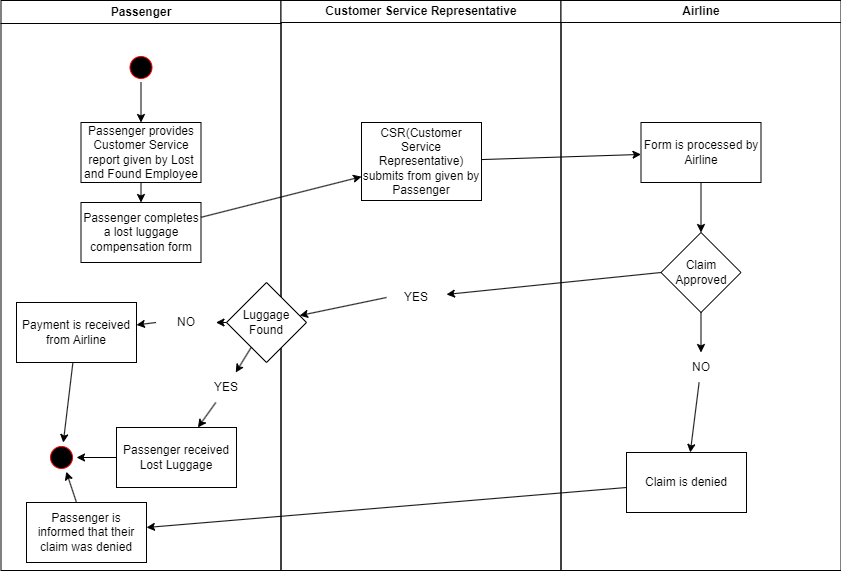

The diagram above was exported from draw.io. Its source (the exported page's mxGraphModel, read from the mxfile embedded in the PNG):
<mxGraphModel dx="1434" dy="772" grid="1" gridSize="10" guides="1" tooltips="1" connect="1" arrows="1" fold="1" page="1" pageScale="1" pageWidth="1169" pageHeight="826" background="none" math="0" shadow="0">
  <root>
    <mxCell id="0" />
    <mxCell id="1" parent="0" />
    <mxCell id="lrJEDNnMb6OGbr8JxXIW-41" value="Passenger" style="swimlane;whiteSpace=wrap" parent="1" vertex="1">
      <mxGeometry x="164.5" y="128" width="280" height="570" as="geometry" />
    </mxCell>
    <mxCell id="lrJEDNnMb6OGbr8JxXIW-42" value="" style="ellipse;shape=startState;fillColor=#000000;strokeColor=#ff0000;" parent="lrJEDNnMb6OGbr8JxXIW-41" vertex="1">
      <mxGeometry x="125" y="52" width="30" height="30" as="geometry" />
    </mxCell>
    <mxCell id="lrJEDNnMb6OGbr8JxXIW-43" value="Passenger provides Customer Service report given by Lost and Found Employee" style="rounded=0;whiteSpace=wrap;html=1;" parent="lrJEDNnMb6OGbr8JxXIW-41" vertex="1">
      <mxGeometry x="80" y="122" width="120" height="60" as="geometry" />
    </mxCell>
    <mxCell id="lrJEDNnMb6OGbr8JxXIW-45" value="" style="ellipse;shape=startState;fillColor=#000000;strokeColor=#ff0000;" parent="lrJEDNnMb6OGbr8JxXIW-41" vertex="1">
      <mxGeometry x="45.5" y="442" width="30" height="30" as="geometry" />
    </mxCell>
    <mxCell id="lrJEDNnMb6OGbr8JxXIW-46" value="" style="endArrow=classic;html=1;rounded=0;" parent="lrJEDNnMb6OGbr8JxXIW-41" source="lrJEDNnMb6OGbr8JxXIW-42" target="lrJEDNnMb6OGbr8JxXIW-43" edge="1">
      <mxGeometry width="50" height="50" relative="1" as="geometry">
        <mxPoint x="395.5" y="292" as="sourcePoint" />
        <mxPoint x="445.5" y="242" as="targetPoint" />
      </mxGeometry>
    </mxCell>
    <mxCell id="lrJEDNnMb6OGbr8JxXIW-47" value="" style="endArrow=classic;html=1;rounded=0;" parent="lrJEDNnMb6OGbr8JxXIW-41" source="lrJEDNnMb6OGbr8JxXIW-62" target="lrJEDNnMb6OGbr8JxXIW-45" edge="1">
      <mxGeometry width="50" height="50" relative="1" as="geometry">
        <mxPoint x="140" y="332" as="sourcePoint" />
        <mxPoint x="445.5" y="242" as="targetPoint" />
      </mxGeometry>
    </mxCell>
    <mxCell id="lrJEDNnMb6OGbr8JxXIW-59" value="Passenger completes a lost luggage compensation form" style="rounded=0;whiteSpace=wrap;html=1;" parent="lrJEDNnMb6OGbr8JxXIW-41" vertex="1">
      <mxGeometry x="80" y="202" width="120" height="60" as="geometry" />
    </mxCell>
    <mxCell id="lrJEDNnMb6OGbr8JxXIW-60" value="" style="endArrow=classic;html=1;rounded=0;" parent="lrJEDNnMb6OGbr8JxXIW-41" source="lrJEDNnMb6OGbr8JxXIW-43" target="lrJEDNnMb6OGbr8JxXIW-59" edge="1">
      <mxGeometry width="50" height="50" relative="1" as="geometry">
        <mxPoint x="395.5" y="292" as="sourcePoint" />
        <mxPoint x="445.5" y="242" as="targetPoint" />
      </mxGeometry>
    </mxCell>
    <mxCell id="lrJEDNnMb6OGbr8JxXIW-62" value="Payment is received from Airline" style="rounded=0;whiteSpace=wrap;html=1;" parent="lrJEDNnMb6OGbr8JxXIW-41" vertex="1">
      <mxGeometry x="15.5" y="302" width="120" height="60" as="geometry" />
    </mxCell>
    <mxCell id="lrJEDNnMb6OGbr8JxXIW-70" value="NO" style="text;html=1;align=center;verticalAlign=middle;whiteSpace=wrap;rounded=0;" parent="lrJEDNnMb6OGbr8JxXIW-41" vertex="1">
      <mxGeometry x="155" y="307" width="60" height="30" as="geometry" />
    </mxCell>
    <mxCell id="lrJEDNnMb6OGbr8JxXIW-63" value="" style="endArrow=classic;html=1;rounded=0;exitX=0;exitY=0.5;exitDx=0;exitDy=0;" parent="lrJEDNnMb6OGbr8JxXIW-41" source="lrJEDNnMb6OGbr8JxXIW-70" target="lrJEDNnMb6OGbr8JxXIW-62" edge="1">
      <mxGeometry width="50" height="50" relative="1" as="geometry">
        <mxPoint x="395.5" y="292" as="sourcePoint" />
        <mxPoint x="445.5" y="242" as="targetPoint" />
      </mxGeometry>
    </mxCell>
    <mxCell id="lrJEDNnMb6OGbr8JxXIW-72" value="Passenger received Lost Luggage" style="rounded=0;whiteSpace=wrap;html=1;" parent="lrJEDNnMb6OGbr8JxXIW-41" vertex="1">
      <mxGeometry x="115.5" y="427" width="120" height="60" as="geometry" />
    </mxCell>
    <mxCell id="lrJEDNnMb6OGbr8JxXIW-69" value="YES" style="text;html=1;align=center;verticalAlign=middle;whiteSpace=wrap;rounded=0;" parent="lrJEDNnMb6OGbr8JxXIW-41" vertex="1">
      <mxGeometry x="195.5" y="372" width="60" height="30" as="geometry" />
    </mxCell>
    <mxCell id="lrJEDNnMb6OGbr8JxXIW-73" value="" style="endArrow=classic;html=1;rounded=0;" parent="lrJEDNnMb6OGbr8JxXIW-41" source="lrJEDNnMb6OGbr8JxXIW-69" target="lrJEDNnMb6OGbr8JxXIW-72" edge="1">
      <mxGeometry width="50" height="50" relative="1" as="geometry">
        <mxPoint x="395.5" y="292" as="sourcePoint" />
        <mxPoint x="445.5" y="242" as="targetPoint" />
      </mxGeometry>
    </mxCell>
    <mxCell id="lrJEDNnMb6OGbr8JxXIW-75" value="" style="endArrow=classic;html=1;rounded=0;" parent="lrJEDNnMb6OGbr8JxXIW-41" source="lrJEDNnMb6OGbr8JxXIW-72" target="lrJEDNnMb6OGbr8JxXIW-45" edge="1">
      <mxGeometry width="50" height="50" relative="1" as="geometry">
        <mxPoint x="395.5" y="292" as="sourcePoint" />
        <mxPoint x="445.5" y="242" as="targetPoint" />
      </mxGeometry>
    </mxCell>
    <mxCell id="lrJEDNnMb6OGbr8JxXIW-77" value="Passenger is informed that their claim was denied" style="rounded=0;whiteSpace=wrap;html=1;" parent="lrJEDNnMb6OGbr8JxXIW-41" vertex="1">
      <mxGeometry x="25.5" y="502" width="120" height="60" as="geometry" />
    </mxCell>
    <mxCell id="lrJEDNnMb6OGbr8JxXIW-79" value="" style="endArrow=classic;html=1;rounded=0;" parent="lrJEDNnMb6OGbr8JxXIW-41" source="lrJEDNnMb6OGbr8JxXIW-77" target="lrJEDNnMb6OGbr8JxXIW-45" edge="1">
      <mxGeometry width="50" height="50" relative="1" as="geometry">
        <mxPoint x="395.5" y="292" as="sourcePoint" />
        <mxPoint x="445.5" y="242" as="targetPoint" />
      </mxGeometry>
    </mxCell>
    <mxCell id="lrJEDNnMb6OGbr8JxXIW-48" value="Customer Service Representative" style="swimlane;whiteSpace=wrap;startSize=22;" parent="1" vertex="1">
      <mxGeometry x="444.5" y="128" width="280" height="570" as="geometry" />
    </mxCell>
    <mxCell id="lrJEDNnMb6OGbr8JxXIW-49" value="CSR(Customer Service Representative) submits from given by Passenger" style="rounded=0;whiteSpace=wrap;html=1;" parent="lrJEDNnMb6OGbr8JxXIW-48" vertex="1">
      <mxGeometry x="80.5" y="122" width="120" height="78" as="geometry" />
    </mxCell>
    <mxCell id="lrJEDNnMb6OGbr8JxXIW-65" value="YES" style="text;html=1;align=center;verticalAlign=middle;whiteSpace=wrap;rounded=0;" parent="lrJEDNnMb6OGbr8JxXIW-48" vertex="1">
      <mxGeometry x="105.5" y="282" width="60" height="30" as="geometry" />
    </mxCell>
    <mxCell id="lrJEDNnMb6OGbr8JxXIW-51" value="Airline" style="swimlane;whiteSpace=wrap;startSize=22;" parent="1" vertex="1">
      <mxGeometry x="724.5" y="128" width="280" height="570" as="geometry" />
    </mxCell>
    <mxCell id="ePwFEhozQLCLNIgYwPhQ-1" style="edgeStyle=orthogonalEdgeStyle;rounded=0;orthogonalLoop=1;jettySize=auto;html=1;exitX=0.5;exitY=1;exitDx=0;exitDy=0;entryX=0.5;entryY=0;entryDx=0;entryDy=0;" edge="1" parent="lrJEDNnMb6OGbr8JxXIW-51" source="lrJEDNnMb6OGbr8JxXIW-52" target="lrJEDNnMb6OGbr8JxXIW-61">
      <mxGeometry relative="1" as="geometry" />
    </mxCell>
    <mxCell id="lrJEDNnMb6OGbr8JxXIW-52" value="Form is processed by Airline" style="rounded=0;whiteSpace=wrap;html=1;" parent="lrJEDNnMb6OGbr8JxXIW-51" vertex="1">
      <mxGeometry x="80" y="122" width="120" height="60" as="geometry" />
    </mxCell>
    <mxCell id="lrJEDNnMb6OGbr8JxXIW-61" value="Claim Approved" style="rhombus;whiteSpace=wrap;html=1;" parent="lrJEDNnMb6OGbr8JxXIW-51" vertex="1">
      <mxGeometry x="100" y="232" width="80" height="80" as="geometry" />
    </mxCell>
    <mxCell id="lrJEDNnMb6OGbr8JxXIW-76" value="Claim is denied" style="rounded=0;whiteSpace=wrap;html=1;" parent="lrJEDNnMb6OGbr8JxXIW-51" vertex="1">
      <mxGeometry x="65.5" y="452" width="120" height="60" as="geometry" />
    </mxCell>
    <mxCell id="lrJEDNnMb6OGbr8JxXIW-80" value="" style="endArrow=classic;html=1;rounded=0;" parent="lrJEDNnMb6OGbr8JxXIW-51" source="lrJEDNnMb6OGbr8JxXIW-64" target="lrJEDNnMb6OGbr8JxXIW-76" edge="1">
      <mxGeometry width="50" height="50" relative="1" as="geometry">
        <mxPoint x="-164.5" y="292" as="sourcePoint" />
        <mxPoint x="-114.5" y="242" as="targetPoint" />
      </mxGeometry>
    </mxCell>
    <mxCell id="lrJEDNnMb6OGbr8JxXIW-64" value="NO" style="text;html=1;align=center;verticalAlign=middle;whiteSpace=wrap;rounded=0;" parent="lrJEDNnMb6OGbr8JxXIW-51" vertex="1">
      <mxGeometry x="110" y="352" width="60" height="30" as="geometry" />
    </mxCell>
    <mxCell id="lrJEDNnMb6OGbr8JxXIW-81" value="" style="endArrow=classic;html=1;rounded=0;" parent="lrJEDNnMb6OGbr8JxXIW-51" source="lrJEDNnMb6OGbr8JxXIW-61" target="lrJEDNnMb6OGbr8JxXIW-64" edge="1">
      <mxGeometry width="50" height="50" relative="1" as="geometry">
        <mxPoint x="861.5" y="437" as="sourcePoint" />
        <mxPoint x="852.5" y="580" as="targetPoint" />
      </mxGeometry>
    </mxCell>
    <mxCell id="lrJEDNnMb6OGbr8JxXIW-56" value="" style="endArrow=classic;html=1;rounded=0;" parent="1" source="lrJEDNnMb6OGbr8JxXIW-49" target="lrJEDNnMb6OGbr8JxXIW-52" edge="1">
      <mxGeometry width="50" height="50" relative="1" as="geometry">
        <mxPoint x="560" y="420" as="sourcePoint" />
        <mxPoint x="610" y="370" as="targetPoint" />
      </mxGeometry>
    </mxCell>
    <mxCell id="lrJEDNnMb6OGbr8JxXIW-57" value="" style="endArrow=classic;html=1;rounded=0;" parent="1" source="lrJEDNnMb6OGbr8JxXIW-59" target="lrJEDNnMb6OGbr8JxXIW-49" edge="1">
      <mxGeometry width="50" height="50" relative="1" as="geometry">
        <mxPoint x="560" y="420" as="sourcePoint" />
        <mxPoint x="610" y="370" as="targetPoint" />
      </mxGeometry>
    </mxCell>
    <mxCell id="lrJEDNnMb6OGbr8JxXIW-66" value="" style="endArrow=classic;html=1;rounded=0;exitX=0;exitY=0.5;exitDx=0;exitDy=0;" parent="1" source="lrJEDNnMb6OGbr8JxXIW-61" target="lrJEDNnMb6OGbr8JxXIW-65" edge="1">
      <mxGeometry width="50" height="50" relative="1" as="geometry">
        <mxPoint x="825" y="400" as="sourcePoint" />
        <mxPoint x="365" y="435" as="targetPoint" />
      </mxGeometry>
    </mxCell>
    <mxCell id="lrJEDNnMb6OGbr8JxXIW-68" value="" style="endArrow=classic;html=1;rounded=0;exitX=0;exitY=0.5;exitDx=0;exitDy=0;" parent="1" source="lrJEDNnMb6OGbr8JxXIW-65" target="lrJEDNnMb6OGbr8JxXIW-67" edge="1">
      <mxGeometry width="50" height="50" relative="1" as="geometry">
        <mxPoint x="550" y="425" as="sourcePoint" />
        <mxPoint x="300" y="453" as="targetPoint" />
      </mxGeometry>
    </mxCell>
    <mxCell id="lrJEDNnMb6OGbr8JxXIW-67" value="Luggage Found" style="rhombus;whiteSpace=wrap;html=1;" parent="1" vertex="1">
      <mxGeometry x="390" y="410" width="80" height="80" as="geometry" />
    </mxCell>
    <mxCell id="lrJEDNnMb6OGbr8JxXIW-71" value="" style="endArrow=classic;html=1;rounded=0;exitX=0;exitY=0.5;exitDx=0;exitDy=0;" parent="1" source="lrJEDNnMb6OGbr8JxXIW-67" target="lrJEDNnMb6OGbr8JxXIW-70" edge="1">
      <mxGeometry width="50" height="50" relative="1" as="geometry">
        <mxPoint x="390" y="450" as="sourcePoint" />
        <mxPoint x="300" y="456" as="targetPoint" />
      </mxGeometry>
    </mxCell>
    <mxCell id="lrJEDNnMb6OGbr8JxXIW-74" value="" style="endArrow=classic;html=1;rounded=0;" parent="1" source="lrJEDNnMb6OGbr8JxXIW-67" target="lrJEDNnMb6OGbr8JxXIW-69" edge="1">
      <mxGeometry width="50" height="50" relative="1" as="geometry">
        <mxPoint x="411" y="471" as="sourcePoint" />
        <mxPoint x="357" y="530" as="targetPoint" />
      </mxGeometry>
    </mxCell>
    <mxCell id="lrJEDNnMb6OGbr8JxXIW-78" value="" style="endArrow=classic;html=1;rounded=0;" parent="1" source="lrJEDNnMb6OGbr8JxXIW-76" target="lrJEDNnMb6OGbr8JxXIW-77" edge="1">
      <mxGeometry width="50" height="50" relative="1" as="geometry">
        <mxPoint x="560" y="420" as="sourcePoint" />
        <mxPoint x="610" y="370" as="targetPoint" />
      </mxGeometry>
    </mxCell>
  </root>
</mxGraphModel>